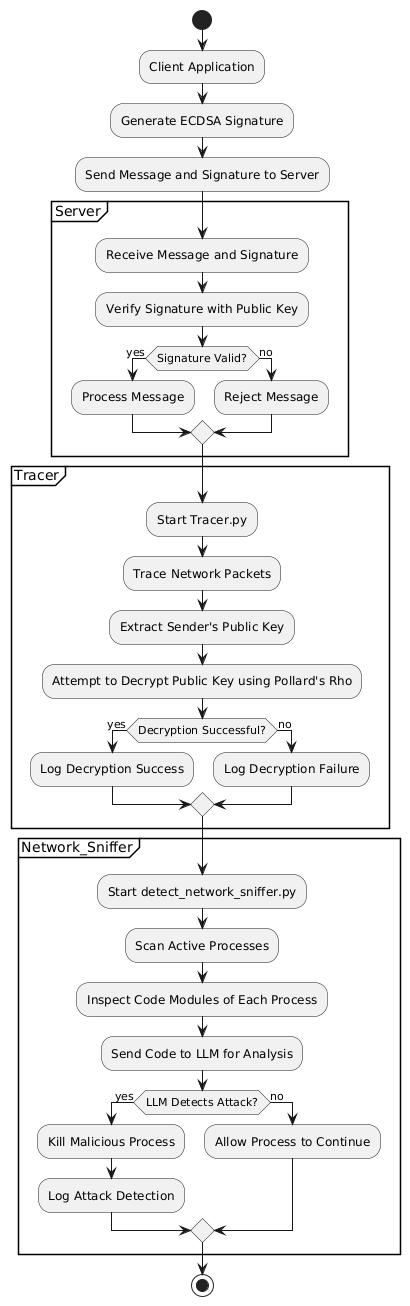

The diagram above was rendered by PlantUML. Its source (embedded in the PNG):
@startuml
start

:Client Application;
:Generate ECDSA Signature;
:Send Message and Signature to Server;

partition Server {
    :Receive Message and Signature;
    :Verify Signature with Public Key;
    if (Signature Valid?) then (yes)
        :Process Message;
    else (no)
        :Reject Message;
    endif
}

partition Tracer {
    :Start Tracer.py;
    :Trace Network Packets;
    :Extract Sender's Public Key;
    :Attempt to Decrypt Public Key using Pollard's Rho;
    if (Decryption Successful?) then (yes)
        :Log Decryption Success;
    else (no)
        :Log Decryption Failure;
    endif
}

partition Network_Sniffer {
    :Start detect_network_sniffer.py;
    :Scan Active Processes;
    :Inspect Code Modules of Each Process;
    :Send Code to LLM for Analysis;
    if (LLM Detects Attack?) then (yes)
        :Kill Malicious Process;
        :Log Attack Detection;
    else (no)
        :Allow Process to Continue;
    endif
}

stop
@enduml